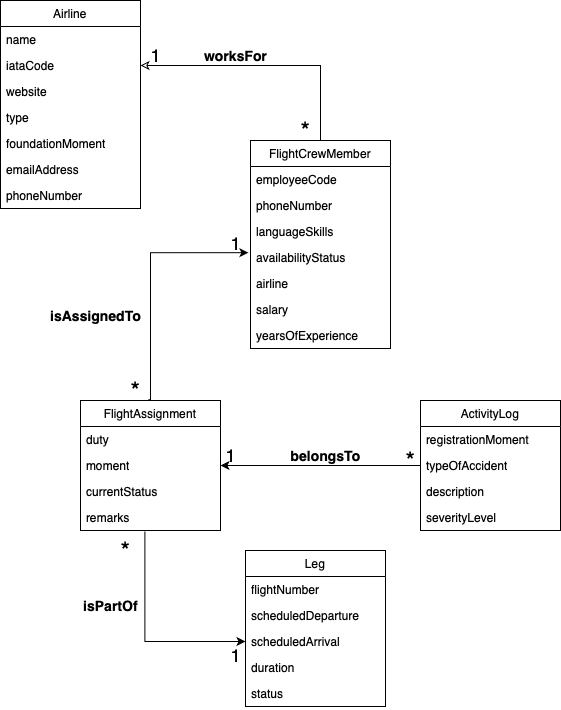

The diagram above was exported from draw.io. Its source (the exported page's mxGraphModel, read from the mxfile embedded in the PNG):
<mxGraphModel dx="984" dy="560" grid="1" gridSize="10" guides="1" tooltips="1" connect="1" arrows="1" fold="1" page="1" pageScale="1" pageWidth="850" pageHeight="1100" math="0" shadow="0">
  <root>
    <mxCell id="0" />
    <mxCell id="1" parent="0" />
    <mxCell id="I3SIakHUULAT44kkLKtC-1" value="FlightCrewMember" style="swimlane;fontStyle=0;childLayout=stackLayout;horizontal=1;startSize=26;fillColor=none;horizontalStack=0;resizeParent=1;resizeParentMax=0;resizeLast=0;collapsible=1;marginBottom=0;whiteSpace=wrap;html=1;" parent="1" vertex="1">
      <mxGeometry x="375" y="180" width="140" height="208" as="geometry" />
    </mxCell>
    <mxCell id="I3SIakHUULAT44kkLKtC-2" value="employeeCode" style="text;strokeColor=none;fillColor=none;align=left;verticalAlign=top;spacingLeft=4;spacingRight=4;overflow=hidden;rotatable=0;points=[[0,0.5],[1,0.5]];portConstraint=eastwest;whiteSpace=wrap;html=1;" parent="I3SIakHUULAT44kkLKtC-1" vertex="1">
      <mxGeometry y="26" width="140" height="26" as="geometry" />
    </mxCell>
    <mxCell id="I3SIakHUULAT44kkLKtC-3" value="phoneNumber" style="text;strokeColor=none;fillColor=none;align=left;verticalAlign=top;spacingLeft=4;spacingRight=4;overflow=hidden;rotatable=0;points=[[0,0.5],[1,0.5]];portConstraint=eastwest;whiteSpace=wrap;html=1;" parent="I3SIakHUULAT44kkLKtC-1" vertex="1">
      <mxGeometry y="52" width="140" height="26" as="geometry" />
    </mxCell>
    <mxCell id="I3SIakHUULAT44kkLKtC-4" value="languageSkills" style="text;strokeColor=none;fillColor=none;align=left;verticalAlign=top;spacingLeft=4;spacingRight=4;overflow=hidden;rotatable=0;points=[[0,0.5],[1,0.5]];portConstraint=eastwest;whiteSpace=wrap;html=1;" parent="I3SIakHUULAT44kkLKtC-1" vertex="1">
      <mxGeometry y="78" width="140" height="26" as="geometry" />
    </mxCell>
    <mxCell id="I3SIakHUULAT44kkLKtC-5" value="availabilityStatus" style="text;strokeColor=none;fillColor=none;align=left;verticalAlign=top;spacingLeft=4;spacingRight=4;overflow=hidden;rotatable=0;points=[[0,0.5],[1,0.5]];portConstraint=eastwest;whiteSpace=wrap;html=1;" parent="I3SIakHUULAT44kkLKtC-1" vertex="1">
      <mxGeometry y="104" width="140" height="26" as="geometry" />
    </mxCell>
    <mxCell id="I3SIakHUULAT44kkLKtC-6" value="airline" style="text;strokeColor=none;fillColor=none;align=left;verticalAlign=top;spacingLeft=4;spacingRight=4;overflow=hidden;rotatable=0;points=[[0,0.5],[1,0.5]];portConstraint=eastwest;whiteSpace=wrap;html=1;" parent="I3SIakHUULAT44kkLKtC-1" vertex="1">
      <mxGeometry y="130" width="140" height="26" as="geometry" />
    </mxCell>
    <mxCell id="I3SIakHUULAT44kkLKtC-7" value="salary" style="text;strokeColor=none;fillColor=none;align=left;verticalAlign=top;spacingLeft=4;spacingRight=4;overflow=hidden;rotatable=0;points=[[0,0.5],[1,0.5]];portConstraint=eastwest;whiteSpace=wrap;html=1;" parent="I3SIakHUULAT44kkLKtC-1" vertex="1">
      <mxGeometry y="156" width="140" height="26" as="geometry" />
    </mxCell>
    <mxCell id="I3SIakHUULAT44kkLKtC-8" value="yearsOfExperience" style="text;strokeColor=none;fillColor=none;align=left;verticalAlign=top;spacingLeft=4;spacingRight=4;overflow=hidden;rotatable=0;points=[[0,0.5],[1,0.5]];portConstraint=eastwest;whiteSpace=wrap;html=1;" parent="I3SIakHUULAT44kkLKtC-1" vertex="1">
      <mxGeometry y="182" width="140" height="26" as="geometry" />
    </mxCell>
    <mxCell id="I3SIakHUULAT44kkLKtC-9" value="FlightAssignment" style="swimlane;fontStyle=0;childLayout=stackLayout;horizontal=1;startSize=26;fillColor=none;horizontalStack=0;resizeParent=1;resizeParentMax=0;resizeLast=0;collapsible=1;marginBottom=0;whiteSpace=wrap;html=1;" parent="1" vertex="1">
      <mxGeometry x="205" y="440" width="140" height="130" as="geometry" />
    </mxCell>
    <mxCell id="I3SIakHUULAT44kkLKtC-10" value="duty" style="text;strokeColor=none;fillColor=none;align=left;verticalAlign=top;spacingLeft=4;spacingRight=4;overflow=hidden;rotatable=0;points=[[0,0.5],[1,0.5]];portConstraint=eastwest;whiteSpace=wrap;html=1;" parent="I3SIakHUULAT44kkLKtC-9" vertex="1">
      <mxGeometry y="26" width="140" height="26" as="geometry" />
    </mxCell>
    <mxCell id="I3SIakHUULAT44kkLKtC-11" value="moment" style="text;strokeColor=none;fillColor=none;align=left;verticalAlign=top;spacingLeft=4;spacingRight=4;overflow=hidden;rotatable=0;points=[[0,0.5],[1,0.5]];portConstraint=eastwest;whiteSpace=wrap;html=1;" parent="I3SIakHUULAT44kkLKtC-9" vertex="1">
      <mxGeometry y="52" width="140" height="26" as="geometry" />
    </mxCell>
    <mxCell id="I3SIakHUULAT44kkLKtC-12" value="currentStatus" style="text;strokeColor=none;fillColor=none;align=left;verticalAlign=top;spacingLeft=4;spacingRight=4;overflow=hidden;rotatable=0;points=[[0,0.5],[1,0.5]];portConstraint=eastwest;whiteSpace=wrap;html=1;" parent="I3SIakHUULAT44kkLKtC-9" vertex="1">
      <mxGeometry y="78" width="140" height="26" as="geometry" />
    </mxCell>
    <mxCell id="I3SIakHUULAT44kkLKtC-13" value="remarks" style="text;strokeColor=none;fillColor=none;align=left;verticalAlign=top;spacingLeft=4;spacingRight=4;overflow=hidden;rotatable=0;points=[[0,0.5],[1,0.5]];portConstraint=eastwest;whiteSpace=wrap;html=1;" parent="I3SIakHUULAT44kkLKtC-9" vertex="1">
      <mxGeometry y="104" width="140" height="26" as="geometry" />
    </mxCell>
    <mxCell id="I3SIakHUULAT44kkLKtC-17" value="ActivityLog" style="swimlane;fontStyle=0;childLayout=stackLayout;horizontal=1;startSize=26;fillColor=none;horizontalStack=0;resizeParent=1;resizeParentMax=0;resizeLast=0;collapsible=1;marginBottom=0;whiteSpace=wrap;html=1;" parent="1" vertex="1">
      <mxGeometry x="545" y="440" width="140" height="130" as="geometry" />
    </mxCell>
    <mxCell id="I3SIakHUULAT44kkLKtC-18" value="registrationMoment" style="text;strokeColor=none;fillColor=none;align=left;verticalAlign=top;spacingLeft=4;spacingRight=4;overflow=hidden;rotatable=0;points=[[0,0.5],[1,0.5]];portConstraint=eastwest;whiteSpace=wrap;html=1;" parent="I3SIakHUULAT44kkLKtC-17" vertex="1">
      <mxGeometry y="26" width="140" height="26" as="geometry" />
    </mxCell>
    <mxCell id="I3SIakHUULAT44kkLKtC-19" value="typeOfAccident" style="text;strokeColor=none;fillColor=none;align=left;verticalAlign=top;spacingLeft=4;spacingRight=4;overflow=hidden;rotatable=0;points=[[0,0.5],[1,0.5]];portConstraint=eastwest;whiteSpace=wrap;html=1;" parent="I3SIakHUULAT44kkLKtC-17" vertex="1">
      <mxGeometry y="52" width="140" height="26" as="geometry" />
    </mxCell>
    <mxCell id="I3SIakHUULAT44kkLKtC-20" value="description" style="text;strokeColor=none;fillColor=none;align=left;verticalAlign=top;spacingLeft=4;spacingRight=4;overflow=hidden;rotatable=0;points=[[0,0.5],[1,0.5]];portConstraint=eastwest;whiteSpace=wrap;html=1;" parent="I3SIakHUULAT44kkLKtC-17" vertex="1">
      <mxGeometry y="78" width="140" height="26" as="geometry" />
    </mxCell>
    <mxCell id="I3SIakHUULAT44kkLKtC-21" value="severityLevel" style="text;strokeColor=none;fillColor=none;align=left;verticalAlign=top;spacingLeft=4;spacingRight=4;overflow=hidden;rotatable=0;points=[[0,0.5],[1,0.5]];portConstraint=eastwest;whiteSpace=wrap;html=1;" parent="I3SIakHUULAT44kkLKtC-17" vertex="1">
      <mxGeometry y="104" width="140" height="26" as="geometry" />
    </mxCell>
    <mxCell id="I3SIakHUULAT44kkLKtC-26" value="&lt;font style=&quot;font-size: 18px;&quot;&gt;1&lt;/font&gt;" style="text;html=1;align=center;verticalAlign=middle;resizable=0;points=[];autosize=1;strokeColor=none;fillColor=none;" parent="1" vertex="1">
      <mxGeometry x="340" y="480" width="30" height="30" as="geometry" />
    </mxCell>
    <mxCell id="I3SIakHUULAT44kkLKtC-27" value="&lt;font style=&quot;font-size: 24px;&quot;&gt;*&lt;/font&gt;" style="text;html=1;align=center;verticalAlign=middle;resizable=0;points=[];autosize=1;strokeColor=none;fillColor=none;" parent="1" vertex="1">
      <mxGeometry x="520" y="480" width="30" height="40" as="geometry" />
    </mxCell>
    <mxCell id="I3SIakHUULAT44kkLKtC-29" style="edgeStyle=orthogonalEdgeStyle;rounded=0;orthogonalLoop=1;jettySize=auto;html=1;exitX=0.929;exitY=0.731;exitDx=0;exitDy=0;strokeColor=default;exitPerimeter=0;entryX=0.929;entryY=0.806;entryDx=0;entryDy=0;entryPerimeter=0;" parent="1" source="I3SIakHUULAT44kkLKtC-31" target="I3SIakHUULAT44kkLKtC-30" edge="1">
      <mxGeometry relative="1" as="geometry">
        <mxPoint x="345" y="410" as="targetPoint" />
        <Array as="points">
          <mxPoint x="275" y="439" />
          <mxPoint x="275" y="292" />
        </Array>
      </mxGeometry>
    </mxCell>
    <mxCell id="I3SIakHUULAT44kkLKtC-30" value="&lt;font style=&quot;font-size: 18px;&quot;&gt;1&lt;/font&gt;" style="text;html=1;align=center;verticalAlign=middle;resizable=0;points=[];autosize=1;strokeColor=none;fillColor=none;" parent="1" vertex="1">
      <mxGeometry x="345" y="268" width="30" height="30" as="geometry" />
    </mxCell>
    <mxCell id="I3SIakHUULAT44kkLKtC-31" value="&lt;font style=&quot;font-size: 24px;&quot;&gt;*&lt;/font&gt;" style="text;html=1;align=center;verticalAlign=middle;resizable=0;points=[];autosize=1;strokeColor=none;fillColor=none;" parent="1" vertex="1">
      <mxGeometry x="245" y="410" width="30" height="40" as="geometry" />
    </mxCell>
    <mxCell id="I3SIakHUULAT44kkLKtC-32" value="&lt;font style=&quot;font-size: 14px;&quot;&gt;&lt;b&gt;isAssignedTo&lt;/b&gt;&lt;/font&gt;" style="text;html=1;align=center;verticalAlign=middle;resizable=0;points=[];autosize=1;strokeColor=none;fillColor=none;" parent="1" vertex="1">
      <mxGeometry x="165" y="340" width="110" height="30" as="geometry" />
    </mxCell>
    <mxCell id="I3SIakHUULAT44kkLKtC-33" value="Airline" style="swimlane;fontStyle=0;childLayout=stackLayout;horizontal=1;startSize=26;fillColor=none;horizontalStack=0;resizeParent=1;resizeParentMax=0;resizeLast=0;collapsible=1;marginBottom=0;whiteSpace=wrap;html=1;" parent="1" vertex="1">
      <mxGeometry x="125" y="40" width="140" height="208" as="geometry" />
    </mxCell>
    <mxCell id="I3SIakHUULAT44kkLKtC-34" value="name" style="text;strokeColor=none;fillColor=none;align=left;verticalAlign=top;spacingLeft=4;spacingRight=4;overflow=hidden;rotatable=0;points=[[0,0.5],[1,0.5]];portConstraint=eastwest;whiteSpace=wrap;html=1;" parent="I3SIakHUULAT44kkLKtC-33" vertex="1">
      <mxGeometry y="26" width="140" height="26" as="geometry" />
    </mxCell>
    <mxCell id="I3SIakHUULAT44kkLKtC-35" value="iataCode" style="text;strokeColor=none;fillColor=none;align=left;verticalAlign=top;spacingLeft=4;spacingRight=4;overflow=hidden;rotatable=0;points=[[0,0.5],[1,0.5]];portConstraint=eastwest;whiteSpace=wrap;html=1;" parent="I3SIakHUULAT44kkLKtC-33" vertex="1">
      <mxGeometry y="52" width="140" height="26" as="geometry" />
    </mxCell>
    <mxCell id="I3SIakHUULAT44kkLKtC-36" value="website" style="text;strokeColor=none;fillColor=none;align=left;verticalAlign=top;spacingLeft=4;spacingRight=4;overflow=hidden;rotatable=0;points=[[0,0.5],[1,0.5]];portConstraint=eastwest;whiteSpace=wrap;html=1;" parent="I3SIakHUULAT44kkLKtC-33" vertex="1">
      <mxGeometry y="78" width="140" height="26" as="geometry" />
    </mxCell>
    <mxCell id="I3SIakHUULAT44kkLKtC-37" value="type" style="text;strokeColor=none;fillColor=none;align=left;verticalAlign=top;spacingLeft=4;spacingRight=4;overflow=hidden;rotatable=0;points=[[0,0.5],[1,0.5]];portConstraint=eastwest;whiteSpace=wrap;html=1;" parent="I3SIakHUULAT44kkLKtC-33" vertex="1">
      <mxGeometry y="104" width="140" height="26" as="geometry" />
    </mxCell>
    <mxCell id="I3SIakHUULAT44kkLKtC-38" value="foundationMoment" style="text;strokeColor=none;fillColor=none;align=left;verticalAlign=top;spacingLeft=4;spacingRight=4;overflow=hidden;rotatable=0;points=[[0,0.5],[1,0.5]];portConstraint=eastwest;whiteSpace=wrap;html=1;" parent="I3SIakHUULAT44kkLKtC-33" vertex="1">
      <mxGeometry y="130" width="140" height="26" as="geometry" />
    </mxCell>
    <mxCell id="I3SIakHUULAT44kkLKtC-39" value="emailAddress" style="text;strokeColor=none;fillColor=none;align=left;verticalAlign=top;spacingLeft=4;spacingRight=4;overflow=hidden;rotatable=0;points=[[0,0.5],[1,0.5]];portConstraint=eastwest;whiteSpace=wrap;html=1;" parent="I3SIakHUULAT44kkLKtC-33" vertex="1">
      <mxGeometry y="156" width="140" height="26" as="geometry" />
    </mxCell>
    <mxCell id="I3SIakHUULAT44kkLKtC-40" value="phoneNumber" style="text;strokeColor=none;fillColor=none;align=left;verticalAlign=top;spacingLeft=4;spacingRight=4;overflow=hidden;rotatable=0;points=[[0,0.5],[1,0.5]];portConstraint=eastwest;whiteSpace=wrap;html=1;" parent="I3SIakHUULAT44kkLKtC-33" vertex="1">
      <mxGeometry y="182" width="140" height="26" as="geometry" />
    </mxCell>
    <mxCell id="I3SIakHUULAT44kkLKtC-41" style="edgeStyle=orthogonalEdgeStyle;rounded=0;orthogonalLoop=1;jettySize=auto;html=1;exitX=1;exitY=0.5;exitDx=0;exitDy=0;entryX=0.5;entryY=0;entryDx=0;entryDy=0;startArrow=classic;startFill=0;endArrow=none;" parent="1" source="I3SIakHUULAT44kkLKtC-35" target="I3SIakHUULAT44kkLKtC-1" edge="1">
      <mxGeometry relative="1" as="geometry" />
    </mxCell>
    <mxCell id="I3SIakHUULAT44kkLKtC-42" value="&lt;font style=&quot;font-size: 18px;&quot;&gt;1&lt;/font&gt;" style="text;html=1;align=center;verticalAlign=middle;resizable=0;points=[];autosize=1;strokeColor=none;fillColor=none;" parent="1" vertex="1">
      <mxGeometry x="265" y="80" width="30" height="30" as="geometry" />
    </mxCell>
    <mxCell id="I3SIakHUULAT44kkLKtC-43" value="&lt;font style=&quot;font-size: 24px;&quot;&gt;*&lt;/font&gt;" style="text;html=1;align=center;verticalAlign=middle;resizable=0;points=[];autosize=1;strokeColor=none;fillColor=none;" parent="1" vertex="1">
      <mxGeometry x="415" y="150" width="30" height="40" as="geometry" />
    </mxCell>
    <mxCell id="I3SIakHUULAT44kkLKtC-45" value="&lt;span style=&quot;font-size: 14px;&quot;&gt;&lt;b&gt;worksFor&lt;/b&gt;&lt;/span&gt;" style="text;html=1;align=center;verticalAlign=middle;resizable=0;points=[];autosize=1;strokeColor=none;fillColor=none;" parent="1" vertex="1">
      <mxGeometry x="315" y="80" width="90" height="30" as="geometry" />
    </mxCell>
    <mxCell id="I3SIakHUULAT44kkLKtC-46" value="Leg" style="swimlane;fontStyle=0;childLayout=stackLayout;horizontal=1;startSize=26;fillColor=none;horizontalStack=0;resizeParent=1;resizeParentMax=0;resizeLast=0;collapsible=1;marginBottom=0;whiteSpace=wrap;html=1;" parent="1" vertex="1">
      <mxGeometry x="370" y="590" width="140" height="156" as="geometry" />
    </mxCell>
    <mxCell id="I3SIakHUULAT44kkLKtC-47" value="flightNumber" style="text;strokeColor=none;fillColor=none;align=left;verticalAlign=top;spacingLeft=4;spacingRight=4;overflow=hidden;rotatable=0;points=[[0,0.5],[1,0.5]];portConstraint=eastwest;whiteSpace=wrap;html=1;" parent="I3SIakHUULAT44kkLKtC-46" vertex="1">
      <mxGeometry y="26" width="140" height="26" as="geometry" />
    </mxCell>
    <mxCell id="I3SIakHUULAT44kkLKtC-48" value="scheduledDeparture" style="text;strokeColor=none;fillColor=none;align=left;verticalAlign=top;spacingLeft=4;spacingRight=4;overflow=hidden;rotatable=0;points=[[0,0.5],[1,0.5]];portConstraint=eastwest;whiteSpace=wrap;html=1;" parent="I3SIakHUULAT44kkLKtC-46" vertex="1">
      <mxGeometry y="52" width="140" height="26" as="geometry" />
    </mxCell>
    <mxCell id="I3SIakHUULAT44kkLKtC-49" value="scheduledArrival" style="text;strokeColor=none;fillColor=none;align=left;verticalAlign=top;spacingLeft=4;spacingRight=4;overflow=hidden;rotatable=0;points=[[0,0.5],[1,0.5]];portConstraint=eastwest;whiteSpace=wrap;html=1;" parent="I3SIakHUULAT44kkLKtC-46" vertex="1">
      <mxGeometry y="78" width="140" height="26" as="geometry" />
    </mxCell>
    <mxCell id="I3SIakHUULAT44kkLKtC-50" value="duration" style="text;strokeColor=none;fillColor=none;align=left;verticalAlign=top;spacingLeft=4;spacingRight=4;overflow=hidden;rotatable=0;points=[[0,0.5],[1,0.5]];portConstraint=eastwest;whiteSpace=wrap;html=1;" parent="I3SIakHUULAT44kkLKtC-46" vertex="1">
      <mxGeometry y="104" width="140" height="26" as="geometry" />
    </mxCell>
    <mxCell id="I3SIakHUULAT44kkLKtC-51" value="status" style="text;strokeColor=none;fillColor=none;align=left;verticalAlign=top;spacingLeft=4;spacingRight=4;overflow=hidden;rotatable=0;points=[[0,0.5],[1,0.5]];portConstraint=eastwest;whiteSpace=wrap;html=1;" parent="I3SIakHUULAT44kkLKtC-46" vertex="1">
      <mxGeometry y="130" width="140" height="26" as="geometry" />
    </mxCell>
    <mxCell id="I3SIakHUULAT44kkLKtC-57" style="edgeStyle=orthogonalEdgeStyle;rounded=0;orthogonalLoop=1;jettySize=auto;html=1;exitX=0.46;exitY=1.038;exitDx=0;exitDy=0;entryX=0;entryY=0.5;entryDx=0;entryDy=0;exitPerimeter=0;" parent="1" source="I3SIakHUULAT44kkLKtC-13" target="I3SIakHUULAT44kkLKtC-49" edge="1">
      <mxGeometry relative="1" as="geometry">
        <mxPoint x="215" y="620" as="sourcePoint" />
        <mxPoint x="325" y="763" as="targetPoint" />
      </mxGeometry>
    </mxCell>
    <mxCell id="I3SIakHUULAT44kkLKtC-59" value="&lt;font style=&quot;font-size: 24px;&quot;&gt;*&lt;/font&gt;" style="text;html=1;align=center;verticalAlign=middle;resizable=0;points=[];autosize=1;strokeColor=none;fillColor=none;" parent="1" vertex="1">
      <mxGeometry x="235" y="570" width="30" height="40" as="geometry" />
    </mxCell>
    <mxCell id="I3SIakHUULAT44kkLKtC-61" value="&lt;font style=&quot;font-size: 18px;&quot;&gt;1&lt;/font&gt;" style="text;html=1;align=center;verticalAlign=middle;resizable=0;points=[];autosize=1;strokeColor=none;fillColor=none;" parent="1" vertex="1">
      <mxGeometry x="345" y="680" width="30" height="30" as="geometry" />
    </mxCell>
    <mxCell id="I3SIakHUULAT44kkLKtC-63" value="&lt;b&gt;&lt;font style=&quot;font-size: 14px;&quot;&gt;belongsTo&lt;/font&gt;&lt;/b&gt;" style="text;html=1;align=center;verticalAlign=middle;resizable=0;points=[];autosize=1;strokeColor=none;fillColor=none;" parent="1" vertex="1">
      <mxGeometry x="405" y="480" width="90" height="30" as="geometry" />
    </mxCell>
    <mxCell id="I3SIakHUULAT44kkLKtC-64" value="&lt;font style=&quot;font-size: 14px;&quot;&gt;&lt;b&gt;isPartOf&lt;/b&gt;&lt;/font&gt;" style="text;html=1;align=center;verticalAlign=middle;resizable=0;points=[];autosize=1;strokeColor=none;fillColor=none;" parent="1" vertex="1">
      <mxGeometry x="195" y="630" width="80" height="30" as="geometry" />
    </mxCell>
    <mxCell id="I3SIakHUULAT44kkLKtC-25" style="edgeStyle=orthogonalEdgeStyle;rounded=0;orthogonalLoop=1;jettySize=auto;html=1;entryX=1;entryY=0.5;entryDx=0;entryDy=0;exitX=0;exitY=0.5;exitDx=0;exitDy=0;" parent="1" source="I3SIakHUULAT44kkLKtC-19" target="I3SIakHUULAT44kkLKtC-11" edge="1">
      <mxGeometry relative="1" as="geometry">
        <mxPoint x="745" y="460" as="sourcePoint" />
        <mxPoint x="625" y="440" as="targetPoint" />
        <Array as="points">
          <mxPoint x="430" y="505" />
          <mxPoint x="430" y="505" />
        </Array>
      </mxGeometry>
    </mxCell>
  </root>
</mxGraphModel>